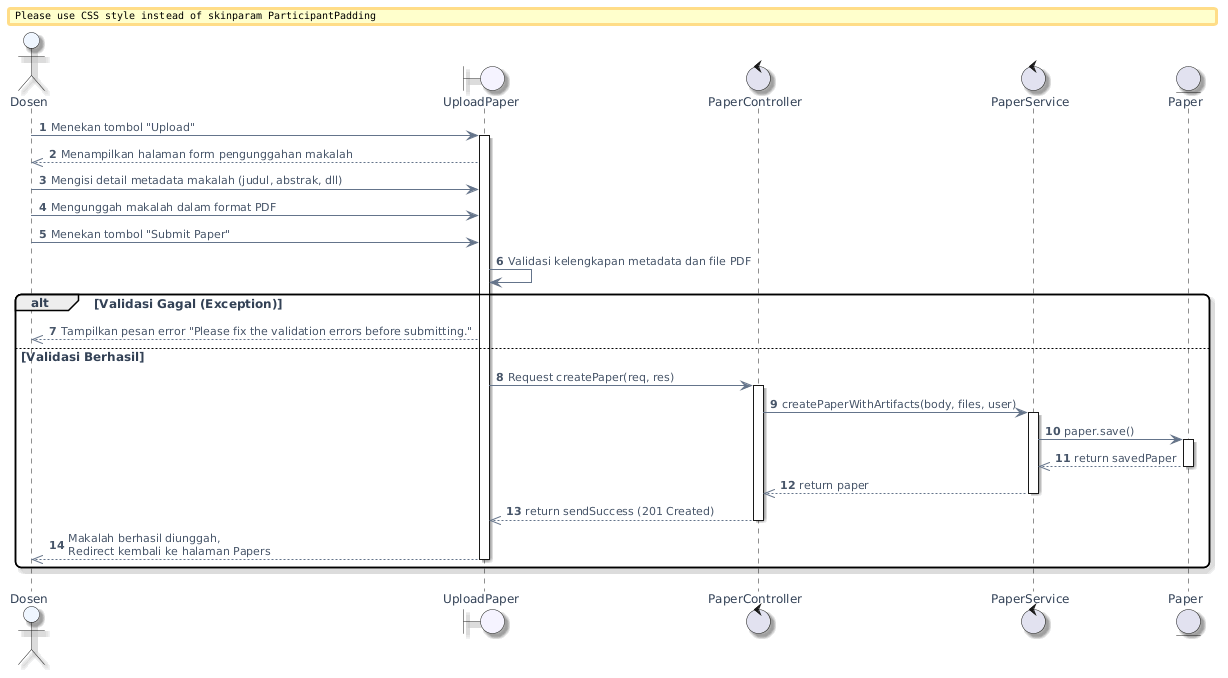

The diagram above was rendered by PlantUML. Its source (embedded in the PNG):
@startuml
' --- PlantUML Viewer: visual theme (auto) ---
' --- spacing + style ---
skinparam defaultFontName "DejaVu Sans"
skinparam defaultFontSize 12
skinparam defaultFontColor #334155
skinparam ArrowFontName "DejaVu Sans"
skinparam ArrowFontSize 11
skinparam ArrowFontColor #475569
skinparam ArrowFontStyle normal
skinparam TitleFontName "DejaVu Sans"
skinparam TitleFontSize 15
skinparam TitleFontColor #0f172a
skinparam LegendFontName "DejaVu Sans"
skinparam LegendFontSize 11
skinparam LegendFontColor #334155
skinparam ParticipantFontName "DejaVu Sans"
skinparam ParticipantFontSize 12
skinparam ParticipantFontColor #334155
skinparam MessageFontName "DejaVu Sans"
skinparam MessageFontSize 12
skinparam MessageFontColor #334155
skinparam shadowing true
skinparam roundcorner 12
skinparam nodesep 28
skinparam ranksep 22
skinparam linetype ortho
skinparam ArrowColor #64748B
skinparam ArrowThickness 1
skinparam stereotypeCBackgroundColor #E0F2FE
skinparam stereotypeCFontColor #0369A1
skinparam ParticipantBackgroundColor #F8FAFC
skinparam ActorBackgroundColor #EFF6FF
skinparam DatabaseBackgroundColor #ECFDF5
skinparam BoundaryBackgroundColor #F5F3FF
skinparam ParticipantPadding 12
skinparam BoxPadding 10
' --- semantic hints ---
skinparam ActorBackgroundColor #EFF6FF
autonumber
actor "Dosen" as D
boundary "UploadPaper" as UP
control "PaperController" as C
control "PaperService" as S
entity "Paper" as P_DB

D -> UP : Menekan tombol "Upload"
activate UP
UP -->> D : Menampilkan halaman form pengunggahan makalah

D -> UP : Mengisi detail metadata makalah (judul, abstrak, dll)
D -> UP : Mengunggah makalah dalam format PDF
D -> UP : Menekan tombol "Submit Paper"

UP -> UP : Validasi kelengkapan metadata dan file PDF
alt Validasi Gagal (Exception)
    UP -->> D : Tampilkan pesan error "Please fix the validation errors before submitting."
else Validasi Berhasil
    UP -> C : Request createPaper(req, res)
    activate C
    
    C -> S : createPaperWithArtifacts(body, files, user)
    activate S
    
    S -> P_DB : paper.save()
    activate P_DB
    P_DB -->> S : return savedPaper
    deactivate P_DB
    
    S -->> C : return paper
    deactivate S
    
    C -->> UP : return sendSuccess (201 Created)
    deactivate C
    
    UP -->> D : Makalah berhasil diunggah,\nRedirect kembali ke halaman Papers
    deactivate UP
end
@enduml